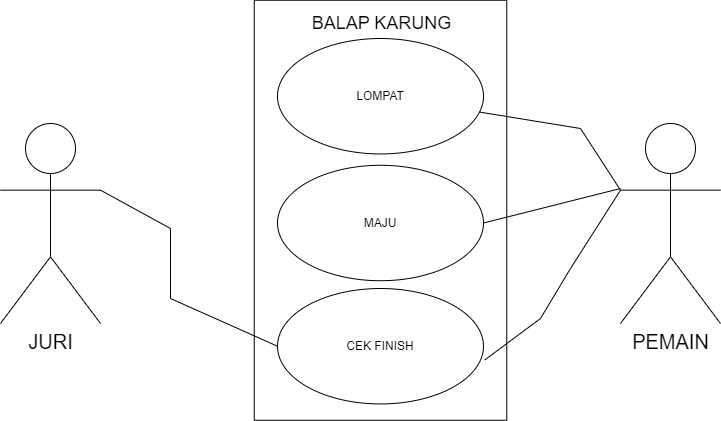

The diagram above was exported from draw.io. Its source (the exported page's mxGraphModel, read from the mxfile embedded in the PNG):
<mxGraphModel dx="1444" dy="829" grid="1" gridSize="10" guides="1" tooltips="1" connect="1" arrows="1" fold="1" page="1" pageScale="1" pageWidth="827" pageHeight="1169" math="0" shadow="0">
  <root>
    <mxCell id="0" />
    <mxCell id="1" parent="0" />
    <mxCell id="UWhnbV6tqYb1o7RGjxGu-4" value="" style="rounded=0;whiteSpace=wrap;html=1;rotation=-90;" vertex="1" parent="1">
      <mxGeometry x="210" y="445.5" width="420" height="252.5" as="geometry" />
    </mxCell>
    <mxCell id="UWhnbV6tqYb1o7RGjxGu-7" value="JURI" style="shape=umlActor;verticalLabelPosition=bottom;verticalAlign=top;html=1;outlineConnect=0;fontSize=20;" vertex="1" parent="1">
      <mxGeometry x="40" y="485" width="100" height="200" as="geometry" />
    </mxCell>
    <mxCell id="UWhnbV6tqYb1o7RGjxGu-10" value="PEMAIN" style="shape=umlActor;verticalLabelPosition=bottom;verticalAlign=top;html=1;outlineConnect=0;fontSize=20;" vertex="1" parent="1">
      <mxGeometry x="660" y="485" width="100" height="200" as="geometry" />
    </mxCell>
    <mxCell id="UWhnbV6tqYb1o7RGjxGu-12" value="BALAP KARUNG" style="text;html=1;strokeColor=none;fillColor=none;align=center;verticalAlign=middle;whiteSpace=wrap;rounded=0;fontSize=18;" vertex="1" parent="1">
      <mxGeometry x="350" y="370" width="142.5" height="30" as="geometry" />
    </mxCell>
    <mxCell id="UWhnbV6tqYb1o7RGjxGu-15" value="LOMPAT" style="ellipse;whiteSpace=wrap;html=1;" vertex="1" parent="1">
      <mxGeometry x="317" y="400" width="206" height="115.44" as="geometry" />
    </mxCell>
    <mxCell id="UWhnbV6tqYb1o7RGjxGu-19" value="MAJU" style="ellipse;whiteSpace=wrap;html=1;" vertex="1" parent="1">
      <mxGeometry x="317" y="526.78" width="206" height="115.44" as="geometry" />
    </mxCell>
    <mxCell id="UWhnbV6tqYb1o7RGjxGu-20" value="CEK FINISH" style="ellipse;whiteSpace=wrap;html=1;" vertex="1" parent="1">
      <mxGeometry x="317" y="650" width="206" height="115.44" as="geometry" />
    </mxCell>
    <mxCell id="UWhnbV6tqYb1o7RGjxGu-22" value="" style="endArrow=none;html=1;rounded=0;exitX=1;exitY=0.3333333333333333;exitDx=0;exitDy=0;exitPerimeter=0;entryX=0;entryY=0.5;entryDx=0;entryDy=0;" edge="1" parent="1" source="UWhnbV6tqYb1o7RGjxGu-7" target="UWhnbV6tqYb1o7RGjxGu-20">
      <mxGeometry width="50" height="50" relative="1" as="geometry">
        <mxPoint x="410" y="600" as="sourcePoint" />
        <mxPoint x="310" y="690" as="targetPoint" />
        <Array as="points">
          <mxPoint x="210" y="590" />
          <mxPoint x="210" y="660" />
        </Array>
      </mxGeometry>
    </mxCell>
    <mxCell id="UWhnbV6tqYb1o7RGjxGu-23" value="" style="endArrow=none;html=1;rounded=0;entryX=0;entryY=0.3333333333333333;entryDx=0;entryDy=0;entryPerimeter=0;" edge="1" parent="1" source="UWhnbV6tqYb1o7RGjxGu-15" target="UWhnbV6tqYb1o7RGjxGu-10">
      <mxGeometry width="50" height="50" relative="1" as="geometry">
        <mxPoint x="410" y="600" as="sourcePoint" />
        <mxPoint x="650" y="540" as="targetPoint" />
        <Array as="points">
          <mxPoint x="620" y="490" />
        </Array>
      </mxGeometry>
    </mxCell>
    <mxCell id="UWhnbV6tqYb1o7RGjxGu-24" value="" style="endArrow=none;html=1;rounded=0;exitX=1;exitY=0.5;exitDx=0;exitDy=0;" edge="1" parent="1" source="UWhnbV6tqYb1o7RGjxGu-19">
      <mxGeometry width="50" height="50" relative="1" as="geometry">
        <mxPoint x="517" y="499" as="sourcePoint" />
        <mxPoint x="660" y="550" as="targetPoint" />
        <Array as="points" />
      </mxGeometry>
    </mxCell>
    <mxCell id="UWhnbV6tqYb1o7RGjxGu-25" value="" style="endArrow=none;html=1;rounded=0;exitX=1.007;exitY=0.618;exitDx=0;exitDy=0;exitPerimeter=0;entryX=0;entryY=0.3333333333333333;entryDx=0;entryDy=0;entryPerimeter=0;" edge="1" parent="1" source="UWhnbV6tqYb1o7RGjxGu-20" target="UWhnbV6tqYb1o7RGjxGu-10">
      <mxGeometry width="50" height="50" relative="1" as="geometry">
        <mxPoint x="620" y="740" as="sourcePoint" />
        <mxPoint x="600" y="600" as="targetPoint" />
        <Array as="points">
          <mxPoint x="580" y="680" />
          <mxPoint x="610" y="630" />
        </Array>
      </mxGeometry>
    </mxCell>
  </root>
</mxGraphModel>